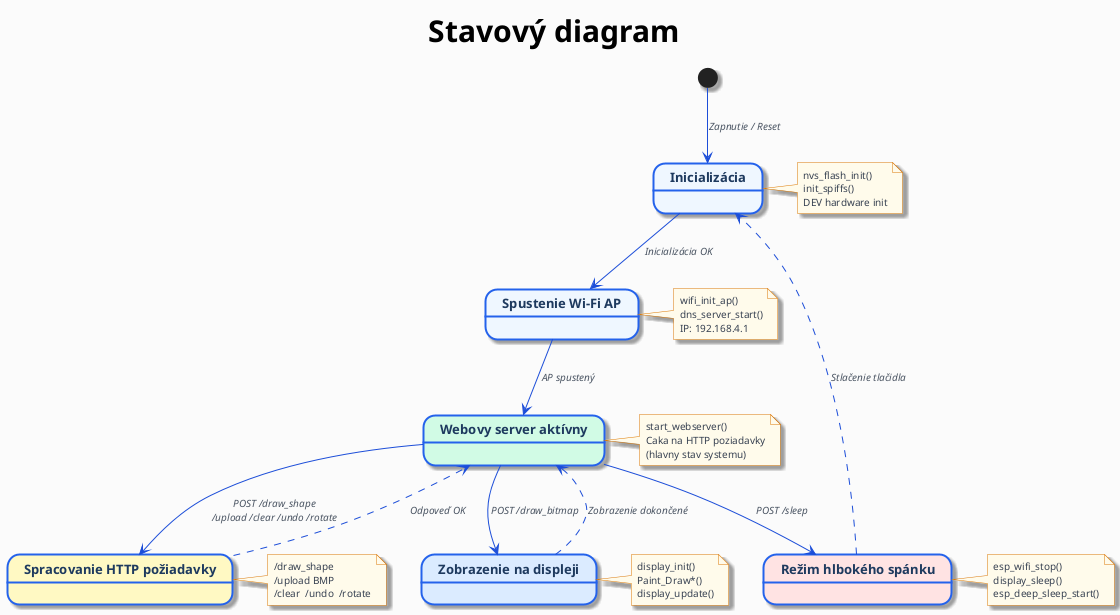

The diagram above was rendered by PlantUML. Its source (embedded in the PNG):
@startuml

skinparam backgroundColor #FAFAFA
skinparam shadowing true



skinparam state {
    BackgroundColor #EFF6FF
    BorderColor #2563EB
    BorderThickness 2
    FontSize 13
    FontColor #1E3A5F
    FontStyle bold
    ArrowColor #1D4ED8
    ArrowFontSize 10
    ArrowFontColor #4B5563
    ArrowFontStyle italic
    StartColor #1E3A5F
    EndColor #1E3A5F
}

skinparam note {
    BackgroundColor #FFFBEB
    BorderColor #D97706
    FontSize 10
    FontColor #374151
}

title <size:30><b>Stavový diagram</b></size>

[*] --> Inicializacia : Zapnutie / Reset

state "  Inicializácia  " as Inicializacia
state "  Spustenie Wi-Fi AP  " as WifiAP
state "  Webovy server aktívny  " as Server #D1FAE5
state "  Spracovanie HTTP požiadavky  " as HTTP #FEF9C3
state "  Zobrazenie na displeji  " as Display #DBEAFE
state "  Režim hlbokého spánku  " as Sleep #FEE2E2

note right of Inicializacia
  nvs_flash_init()
  init_spiffs()
  DEV hardware init
end note

note right of WifiAP
  wifi_init_ap()
  dns_server_start()
  IP: 192.168.4.1
end note

note right of Server
  start_webserver()
  Caka na HTTP poziadavky
  (hlavny stav systemu)
end note

note right of HTTP
  /draw_shape
  /upload BMP
  /clear  /undo  /rotate
end note

note right of Display
  display_init()
  Paint_Draw*()
  display_update()
end note

note right of Sleep
  esp_wifi_stop()
  display_sleep()
  esp_deep_sleep_start()
end note

Inicializacia --> WifiAP  : Inicializácia OK
WifiAP        --> Server  : AP spustený
Server        --> HTTP    : POST /draw_shape\n/upload /clear /undo /rotate
Server        --> Display : POST /draw_bitmap
Server        --> Sleep   : POST /sleep
HTTP          -[dashed]-> Server  : Odpoveď OK
Display       -[dashed]-> Server  : Zobrazenie dokončené
Sleep         -[dashed]-> Inicializacia : Stlačenie tlačidla

@enduml